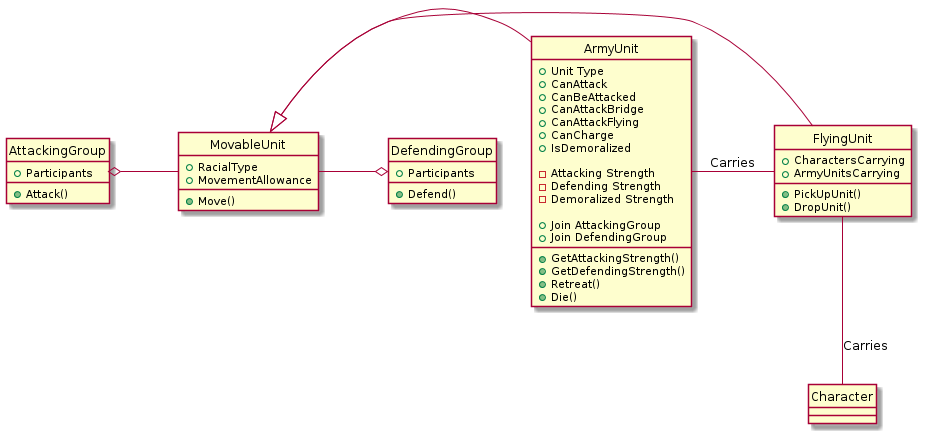

The diagram above was rendered by PlantUML. Its source (embedded in the PNG):
@startuml
hide circle

MovableUnit <|- ArmyUnit
FlyingUnit -|> MovableUnit

FlyingUnit --  Character : Carries
ArmyUnit -- FlyingUnit : Carries

AttackingGroup o- MovableUnit
MovableUnit -o DefendingGroup

class AttackingGroup{
+ Participants
+ Attack()
}

class DefendingGroup{
+ Participants
+ Defend()
}

class ArmyUnit { 

+ Unit Type 
+ CanAttack
+ CanBeAttacked
+ CanAttackBridge
+ CanAttackFlying
+ CanCharge
+ IsDemoralized

- Attacking Strength
- Defending Strength
- Demoralized Strength

+ GetAttackingStrength()
+ GetDefendingStrength()
+ Join AttackingGroup
+ Join DefendingGroup
+ Retreat()
+ Die()

}


class FlyingUnit {
+ CharactersCarrying
+ ArmyUnitsCarrying
+ PickUpUnit()
+ DropUnit()
}

class MovableUnit {
+ RacialType
+ MovementAllowance
+ Move()
}


@enduml